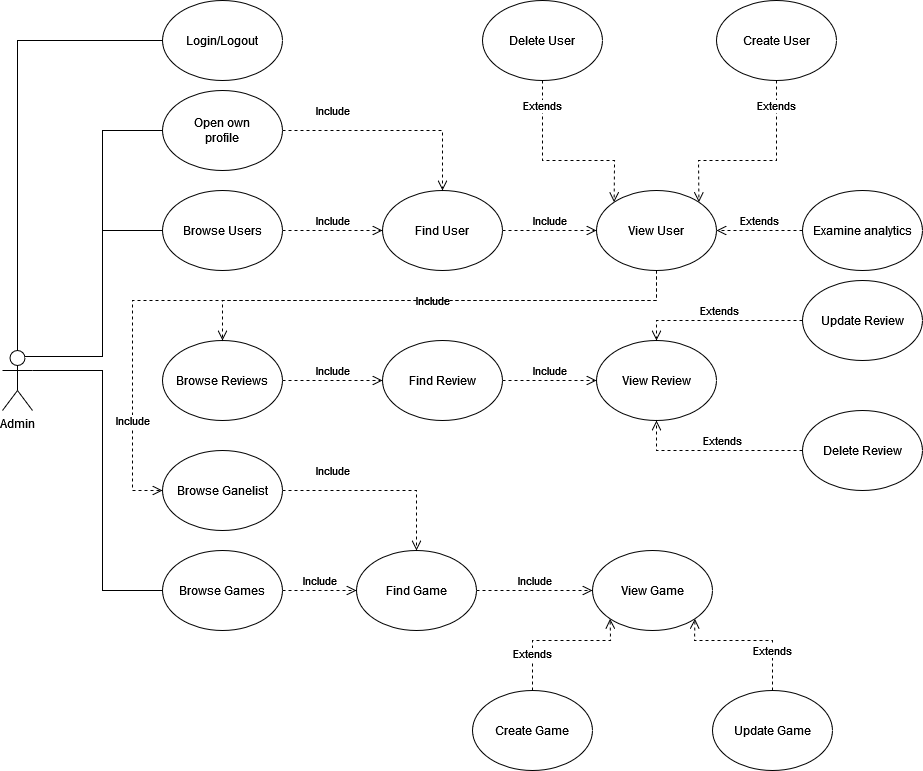

The diagram above was exported from draw.io. Its source (the exported page's mxGraphModel, read from the mxfile embedded in the PNG):
<mxGraphModel dx="1422" dy="1921" grid="1" gridSize="10" guides="1" tooltips="1" connect="1" arrows="1" fold="1" page="1" pageScale="1" pageWidth="827" pageHeight="1169" math="0" shadow="0">
  <root>
    <mxCell id="sPH3ZDbzxwggUrvZc4y2-0" />
    <mxCell id="sPH3ZDbzxwggUrvZc4y2-1" parent="sPH3ZDbzxwggUrvZc4y2-0" />
    <mxCell id="tP8P3U-wH_TQCdX1ixxw-0" value="Admin" style="shape=umlActor;verticalLabelPosition=bottom;verticalAlign=top;html=1;outlineConnect=0;" parent="sPH3ZDbzxwggUrvZc4y2-1" vertex="1">
      <mxGeometry x="50" y="150" width="30" height="60" as="geometry" />
    </mxCell>
    <mxCell id="tP8P3U-wH_TQCdX1ixxw-4" value="Login/Logout" style="ellipse;whiteSpace=wrap;html=1;" parent="sPH3ZDbzxwggUrvZc4y2-1" vertex="1">
      <mxGeometry x="210" y="-200" width="120" height="80" as="geometry" />
    </mxCell>
    <mxCell id="tP8P3U-wH_TQCdX1ixxw-5" value="Browse Users" style="ellipse;whiteSpace=wrap;html=1;" parent="sPH3ZDbzxwggUrvZc4y2-1" vertex="1">
      <mxGeometry x="210" y="-10" width="120" height="80" as="geometry" />
    </mxCell>
    <mxCell id="tP8P3U-wH_TQCdX1ixxw-6" value="Find User" style="ellipse;whiteSpace=wrap;html=1;" parent="sPH3ZDbzxwggUrvZc4y2-1" vertex="1">
      <mxGeometry x="430" y="-10" width="120" height="80" as="geometry" />
    </mxCell>
    <mxCell id="tP8P3U-wH_TQCdX1ixxw-7" value="View User" style="ellipse;whiteSpace=wrap;html=1;" parent="sPH3ZDbzxwggUrvZc4y2-1" vertex="1">
      <mxGeometry x="644" y="-10" width="120" height="80" as="geometry" />
    </mxCell>
    <mxCell id="tP8P3U-wH_TQCdX1ixxw-8" value="Delete User" style="ellipse;whiteSpace=wrap;html=1;" parent="sPH3ZDbzxwggUrvZc4y2-1" vertex="1">
      <mxGeometry x="530" y="-200" width="120" height="80" as="geometry" />
    </mxCell>
    <mxCell id="tP8P3U-wH_TQCdX1ixxw-9" value="" style="endArrow=none;html=1;rounded=0;exitX=0.5;exitY=0;exitDx=0;exitDy=0;exitPerimeter=0;entryX=0;entryY=0.5;entryDx=0;entryDy=0;" parent="sPH3ZDbzxwggUrvZc4y2-1" source="tP8P3U-wH_TQCdX1ixxw-0" target="tP8P3U-wH_TQCdX1ixxw-4" edge="1">
      <mxGeometry width="50" height="50" relative="1" as="geometry">
        <mxPoint x="120" y="110" as="sourcePoint" />
        <mxPoint x="170" y="60" as="targetPoint" />
        <Array as="points">
          <mxPoint x="65" y="-160" />
        </Array>
      </mxGeometry>
    </mxCell>
    <mxCell id="tP8P3U-wH_TQCdX1ixxw-10" value="" style="endArrow=none;html=1;rounded=0;exitX=0.75;exitY=0.1;exitDx=0;exitDy=0;exitPerimeter=0;entryX=0;entryY=0.5;entryDx=0;entryDy=0;" parent="sPH3ZDbzxwggUrvZc4y2-1" source="tP8P3U-wH_TQCdX1ixxw-0" target="tP8P3U-wH_TQCdX1ixxw-5" edge="1">
      <mxGeometry width="50" height="50" relative="1" as="geometry">
        <mxPoint x="110" y="205" as="sourcePoint" />
        <mxPoint x="160" y="155" as="targetPoint" />
        <Array as="points">
          <mxPoint x="150" y="156" />
          <mxPoint x="150" y="30" />
        </Array>
      </mxGeometry>
    </mxCell>
    <mxCell id="tP8P3U-wH_TQCdX1ixxw-11" value="Include" style="html=1;verticalAlign=bottom;endArrow=open;dashed=1;endSize=8;rounded=0;entryX=0;entryY=0.5;entryDx=0;entryDy=0;exitX=1;exitY=0.5;exitDx=0;exitDy=0;" parent="sPH3ZDbzxwggUrvZc4y2-1" source="tP8P3U-wH_TQCdX1ixxw-5" target="tP8P3U-wH_TQCdX1ixxw-6" edge="1">
      <mxGeometry relative="1" as="geometry">
        <mxPoint x="400" y="120" as="sourcePoint" />
        <mxPoint x="340" y="90" as="targetPoint" />
      </mxGeometry>
    </mxCell>
    <mxCell id="EkzMRifyez-ltMheVtEM-0" value="Include" style="html=1;verticalAlign=bottom;endArrow=open;dashed=1;endSize=8;rounded=0;entryX=0;entryY=0.5;entryDx=0;entryDy=0;exitX=1;exitY=0.5;exitDx=0;exitDy=0;" parent="sPH3ZDbzxwggUrvZc4y2-1" source="tP8P3U-wH_TQCdX1ixxw-6" target="tP8P3U-wH_TQCdX1ixxw-7" edge="1">
      <mxGeometry relative="1" as="geometry">
        <mxPoint x="610" y="60" as="sourcePoint" />
        <mxPoint x="534" y="140" as="targetPoint" />
      </mxGeometry>
    </mxCell>
    <mxCell id="EkzMRifyez-ltMheVtEM-1" value="Browse Games" style="ellipse;whiteSpace=wrap;html=1;" parent="sPH3ZDbzxwggUrvZc4y2-1" vertex="1">
      <mxGeometry x="210" y="350" width="120" height="80" as="geometry" />
    </mxCell>
    <mxCell id="EkzMRifyez-ltMheVtEM-2" value="Find Game" style="ellipse;whiteSpace=wrap;html=1;" parent="sPH3ZDbzxwggUrvZc4y2-1" vertex="1">
      <mxGeometry x="404" y="350" width="120" height="80" as="geometry" />
    </mxCell>
    <mxCell id="EkzMRifyez-ltMheVtEM-3" value="View Game" style="ellipse;whiteSpace=wrap;html=1;" parent="sPH3ZDbzxwggUrvZc4y2-1" vertex="1">
      <mxGeometry x="640" y="350" width="120" height="80" as="geometry" />
    </mxCell>
    <mxCell id="EkzMRifyez-ltMheVtEM-4" value="Include" style="html=1;verticalAlign=bottom;endArrow=open;dashed=1;endSize=8;rounded=0;entryX=0;entryY=0.5;entryDx=0;entryDy=0;exitX=1;exitY=0.5;exitDx=0;exitDy=0;" parent="sPH3ZDbzxwggUrvZc4y2-1" source="EkzMRifyez-ltMheVtEM-1" target="EkzMRifyez-ltMheVtEM-2" edge="1">
      <mxGeometry relative="1" as="geometry">
        <mxPoint x="360" y="420" as="sourcePoint" />
        <mxPoint x="320" y="420" as="targetPoint" />
      </mxGeometry>
    </mxCell>
    <mxCell id="EkzMRifyez-ltMheVtEM-5" value="Include" style="html=1;verticalAlign=bottom;endArrow=open;dashed=1;endSize=8;rounded=0;entryX=0;entryY=0.5;entryDx=0;entryDy=0;exitX=1;exitY=0.5;exitDx=0;exitDy=0;" parent="sPH3ZDbzxwggUrvZc4y2-1" source="EkzMRifyez-ltMheVtEM-2" target="EkzMRifyez-ltMheVtEM-3" edge="1">
      <mxGeometry relative="1" as="geometry">
        <mxPoint x="580" y="390" as="sourcePoint" />
        <mxPoint x="514" y="470" as="targetPoint" />
      </mxGeometry>
    </mxCell>
    <mxCell id="EkzMRifyez-ltMheVtEM-6" value="Update Game" style="ellipse;whiteSpace=wrap;html=1;" parent="sPH3ZDbzxwggUrvZc4y2-1" vertex="1">
      <mxGeometry x="760" y="490" width="120" height="80" as="geometry" />
    </mxCell>
    <mxCell id="EkzMRifyez-ltMheVtEM-7" value="Create User" style="ellipse;whiteSpace=wrap;html=1;" parent="sPH3ZDbzxwggUrvZc4y2-1" vertex="1">
      <mxGeometry x="764" y="-200" width="120" height="80" as="geometry" />
    </mxCell>
    <mxCell id="EkzMRifyez-ltMheVtEM-8" value="Create Game" style="ellipse;whiteSpace=wrap;html=1;" parent="sPH3ZDbzxwggUrvZc4y2-1" vertex="1">
      <mxGeometry x="520" y="490" width="120" height="80" as="geometry" />
    </mxCell>
    <mxCell id="EkzMRifyez-ltMheVtEM-9" value="Browse Reviews" style="ellipse;whiteSpace=wrap;html=1;" parent="sPH3ZDbzxwggUrvZc4y2-1" vertex="1">
      <mxGeometry x="210" y="140" width="120" height="80" as="geometry" />
    </mxCell>
    <mxCell id="EkzMRifyez-ltMheVtEM-10" value="Find Review" style="ellipse;whiteSpace=wrap;html=1;" parent="sPH3ZDbzxwggUrvZc4y2-1" vertex="1">
      <mxGeometry x="430" y="140" width="120" height="80" as="geometry" />
    </mxCell>
    <mxCell id="EkzMRifyez-ltMheVtEM-11" value="View Review" style="ellipse;whiteSpace=wrap;html=1;" parent="sPH3ZDbzxwggUrvZc4y2-1" vertex="1">
      <mxGeometry x="644" y="140" width="120" height="80" as="geometry" />
    </mxCell>
    <mxCell id="EkzMRifyez-ltMheVtEM-12" value="Include" style="html=1;verticalAlign=bottom;endArrow=open;dashed=1;endSize=8;rounded=0;entryX=0;entryY=0.5;entryDx=0;entryDy=0;exitX=1;exitY=0.5;exitDx=0;exitDy=0;" parent="sPH3ZDbzxwggUrvZc4y2-1" source="EkzMRifyez-ltMheVtEM-9" target="EkzMRifyez-ltMheVtEM-10" edge="1">
      <mxGeometry relative="1" as="geometry">
        <mxPoint x="390" y="230" as="sourcePoint" />
        <mxPoint x="340" y="240" as="targetPoint" />
      </mxGeometry>
    </mxCell>
    <mxCell id="EkzMRifyez-ltMheVtEM-13" value="Include" style="html=1;verticalAlign=bottom;endArrow=open;dashed=1;endSize=8;rounded=0;exitX=1;exitY=0.5;exitDx=0;exitDy=0;entryX=0;entryY=0.5;entryDx=0;entryDy=0;" parent="sPH3ZDbzxwggUrvZc4y2-1" source="EkzMRifyez-ltMheVtEM-10" target="EkzMRifyez-ltMheVtEM-11" edge="1">
      <mxGeometry relative="1" as="geometry">
        <mxPoint x="618" y="290" as="sourcePoint" />
        <mxPoint x="590" y="210" as="targetPoint" />
      </mxGeometry>
    </mxCell>
    <mxCell id="EkzMRifyez-ltMheVtEM-14" value="" style="endArrow=none;html=1;rounded=0;exitX=1;exitY=0.3333333333333333;exitDx=0;exitDy=0;exitPerimeter=0;entryX=0;entryY=0.5;entryDx=0;entryDy=0;" parent="sPH3ZDbzxwggUrvZc4y2-1" source="tP8P3U-wH_TQCdX1ixxw-0" target="EkzMRifyez-ltMheVtEM-1" edge="1">
      <mxGeometry width="50" height="50" relative="1" as="geometry">
        <mxPoint x="390" y="110" as="sourcePoint" />
        <mxPoint x="440" y="60" as="targetPoint" />
        <Array as="points">
          <mxPoint x="150" y="170" />
          <mxPoint x="150" y="390" />
        </Array>
      </mxGeometry>
    </mxCell>
    <mxCell id="EkzMRifyez-ltMheVtEM-15" value="Delete Review" style="ellipse;whiteSpace=wrap;html=1;" parent="sPH3ZDbzxwggUrvZc4y2-1" vertex="1">
      <mxGeometry x="850" y="210" width="120" height="80" as="geometry" />
    </mxCell>
    <mxCell id="EkzMRifyez-ltMheVtEM-16" value="Update Review" style="ellipse;whiteSpace=wrap;html=1;" parent="sPH3ZDbzxwggUrvZc4y2-1" vertex="1">
      <mxGeometry x="850" y="80" width="120" height="80" as="geometry" />
    </mxCell>
    <mxCell id="EkzMRifyez-ltMheVtEM-17" value="Open own &lt;br&gt;profile" style="ellipse;whiteSpace=wrap;html=1;" parent="sPH3ZDbzxwggUrvZc4y2-1" vertex="1">
      <mxGeometry x="210" y="-110" width="120" height="80" as="geometry" />
    </mxCell>
    <mxCell id="EkzMRifyez-ltMheVtEM-18" value="Examine analytics" style="ellipse;whiteSpace=wrap;html=1;" parent="sPH3ZDbzxwggUrvZc4y2-1" vertex="1">
      <mxGeometry x="850" y="-10" width="120" height="80" as="geometry" />
    </mxCell>
    <mxCell id="EkzMRifyez-ltMheVtEM-21" value="Extends" style="html=1;verticalAlign=bottom;endArrow=open;dashed=1;endSize=8;rounded=0;entryX=0.5;entryY=1;entryDx=0;entryDy=0;exitX=0;exitY=0.5;exitDx=0;exitDy=0;" parent="sPH3ZDbzxwggUrvZc4y2-1" source="EkzMRifyez-ltMheVtEM-15" target="EkzMRifyez-ltMheVtEM-11" edge="1">
      <mxGeometry x="-0.0909" relative="1" as="geometry">
        <mxPoint x="858" y="240" as="sourcePoint" />
        <mxPoint x="764" y="240" as="targetPoint" />
        <Array as="points">
          <mxPoint x="704" y="250" />
        </Array>
        <mxPoint as="offset" />
      </mxGeometry>
    </mxCell>
    <mxCell id="EkzMRifyez-ltMheVtEM-23" value="Extends" style="html=1;verticalAlign=bottom;endArrow=open;dashed=1;endSize=8;rounded=0;entryX=0.5;entryY=0;entryDx=0;entryDy=0;exitX=0;exitY=0.5;exitDx=0;exitDy=0;" parent="sPH3ZDbzxwggUrvZc4y2-1" source="EkzMRifyez-ltMheVtEM-16" target="EkzMRifyez-ltMheVtEM-11" edge="1">
      <mxGeometry relative="1" as="geometry">
        <mxPoint x="871" y="179.5" as="sourcePoint" />
        <mxPoint x="777" y="179.5" as="targetPoint" />
        <Array as="points">
          <mxPoint x="704" y="120" />
        </Array>
      </mxGeometry>
    </mxCell>
    <mxCell id="EkzMRifyez-ltMheVtEM-27" value="Extends" style="html=1;verticalAlign=bottom;endArrow=open;dashed=1;endSize=8;rounded=0;entryX=0;entryY=0;entryDx=0;entryDy=0;exitX=0.5;exitY=1;exitDx=0;exitDy=0;" parent="sPH3ZDbzxwggUrvZc4y2-1" source="tP8P3U-wH_TQCdX1ixxw-8" target="tP8P3U-wH_TQCdX1ixxw-7" edge="1">
      <mxGeometry x="-0.6335" relative="1" as="geometry">
        <mxPoint x="764" y="-70.5" as="sourcePoint" />
        <mxPoint x="670" y="-70.5" as="targetPoint" />
        <Array as="points">
          <mxPoint x="590" y="-40" />
          <mxPoint x="662" y="-40" />
        </Array>
        <mxPoint as="offset" />
      </mxGeometry>
    </mxCell>
    <mxCell id="EkzMRifyez-ltMheVtEM-28" value="Extends" style="html=1;verticalAlign=bottom;endArrow=open;dashed=1;endSize=8;rounded=0;entryX=1;entryY=0.5;entryDx=0;entryDy=0;exitX=0;exitY=0.5;exitDx=0;exitDy=0;" parent="sPH3ZDbzxwggUrvZc4y2-1" source="EkzMRifyez-ltMheVtEM-18" target="tP8P3U-wH_TQCdX1ixxw-7" edge="1">
      <mxGeometry relative="1" as="geometry">
        <mxPoint x="967" y="-60.5" as="sourcePoint" />
        <mxPoint x="873" y="-60.5" as="targetPoint" />
      </mxGeometry>
    </mxCell>
    <mxCell id="EkzMRifyez-ltMheVtEM-29" value="Extends" style="html=1;verticalAlign=bottom;endArrow=open;dashed=1;endSize=8;rounded=0;entryX=1;entryY=0;entryDx=0;entryDy=0;exitX=0.5;exitY=1;exitDx=0;exitDy=0;" parent="sPH3ZDbzxwggUrvZc4y2-1" source="EkzMRifyez-ltMheVtEM-7" target="tP8P3U-wH_TQCdX1ixxw-7" edge="1">
      <mxGeometry x="-0.6465" relative="1" as="geometry">
        <mxPoint x="921" y="-90" as="sourcePoint" />
        <mxPoint x="827" y="-90" as="targetPoint" />
        <Array as="points">
          <mxPoint x="824" y="-40" />
          <mxPoint x="780" y="-40" />
          <mxPoint x="746" y="-40" />
        </Array>
        <mxPoint as="offset" />
      </mxGeometry>
    </mxCell>
    <mxCell id="EkzMRifyez-ltMheVtEM-31" value="" style="endArrow=none;html=1;rounded=0;exitX=0.75;exitY=0.1;exitDx=0;exitDy=0;exitPerimeter=0;entryX=0;entryY=0.5;entryDx=0;entryDy=0;" parent="sPH3ZDbzxwggUrvZc4y2-1" source="tP8P3U-wH_TQCdX1ixxw-0" target="EkzMRifyez-ltMheVtEM-17" edge="1">
      <mxGeometry width="50" height="50" relative="1" as="geometry">
        <mxPoint x="160" y="130" as="sourcePoint" />
        <mxPoint x="280" y="80" as="targetPoint" />
        <Array as="points">
          <mxPoint x="150" y="156" />
          <mxPoint x="150" y="-70" />
        </Array>
      </mxGeometry>
    </mxCell>
    <mxCell id="EkzMRifyez-ltMheVtEM-33" value="Include" style="html=1;verticalAlign=bottom;endArrow=open;dashed=1;endSize=8;rounded=0;entryX=0.5;entryY=0;entryDx=0;entryDy=0;exitX=1;exitY=0.5;exitDx=0;exitDy=0;" parent="sPH3ZDbzxwggUrvZc4y2-1" source="EkzMRifyez-ltMheVtEM-17" target="tP8P3U-wH_TQCdX1ixxw-6" edge="1">
      <mxGeometry x="-0.5455" y="10" relative="1" as="geometry">
        <mxPoint x="350" y="-91.42999999999978" as="sourcePoint" />
        <mxPoint x="450.0000000000068" y="-91.42999999999978" as="targetPoint" />
        <Array as="points">
          <mxPoint x="490" y="-70" />
        </Array>
        <mxPoint as="offset" />
      </mxGeometry>
    </mxCell>
    <mxCell id="EkzMRifyez-ltMheVtEM-34" value="Include" style="html=1;verticalAlign=bottom;endArrow=open;dashed=1;endSize=8;rounded=0;entryX=0.5;entryY=0;entryDx=0;entryDy=0;exitX=0.5;exitY=1;exitDx=0;exitDy=0;" parent="sPH3ZDbzxwggUrvZc4y2-1" source="tP8P3U-wH_TQCdX1ixxw-7" target="EkzMRifyez-ltMheVtEM-9" edge="1">
      <mxGeometry x="0.0079" y="10" relative="1" as="geometry">
        <mxPoint x="510" y="100.00000000000023" as="sourcePoint" />
        <mxPoint x="610.0000000000068" y="100.00000000000023" as="targetPoint" />
        <Array as="points">
          <mxPoint x="704" y="100" />
          <mxPoint x="270" y="100" />
        </Array>
        <mxPoint as="offset" />
      </mxGeometry>
    </mxCell>
    <mxCell id="ugXwr_4a3KvhUdbkAHye-1" value="Browse Ganelist" style="ellipse;whiteSpace=wrap;html=1;" parent="sPH3ZDbzxwggUrvZc4y2-1" vertex="1">
      <mxGeometry x="210" y="250" width="120" height="80" as="geometry" />
    </mxCell>
    <mxCell id="gr23nGskCx4NWdyI4lAQ-0" value="Extends" style="html=1;verticalAlign=bottom;endArrow=open;dashed=1;endSize=8;rounded=0;entryX=0;entryY=1;entryDx=0;entryDy=0;exitX=0.5;exitY=0;exitDx=0;exitDy=0;" parent="sPH3ZDbzxwggUrvZc4y2-1" source="EkzMRifyez-ltMheVtEM-8" target="EkzMRifyez-ltMheVtEM-3" edge="1">
      <mxGeometry x="-0.6354" relative="1" as="geometry">
        <mxPoint x="996" y="400.0000000000002" as="sourcePoint" />
        <mxPoint x="909.9999999999932" y="400.0000000000002" as="targetPoint" />
        <Array as="points">
          <mxPoint x="580" y="440" />
          <mxPoint x="658" y="440" />
        </Array>
        <mxPoint as="offset" />
      </mxGeometry>
    </mxCell>
    <mxCell id="gr23nGskCx4NWdyI4lAQ-1" value="Extends" style="html=1;verticalAlign=bottom;endArrow=open;dashed=1;endSize=8;rounded=0;entryX=1;entryY=1;entryDx=0;entryDy=0;exitX=0.5;exitY=0;exitDx=0;exitDy=0;" parent="sPH3ZDbzxwggUrvZc4y2-1" source="EkzMRifyez-ltMheVtEM-6" target="EkzMRifyez-ltMheVtEM-3" edge="1">
      <mxGeometry x="-0.5993" relative="1" as="geometry">
        <mxPoint x="966" y="480" as="sourcePoint" />
        <mxPoint x="879.9999999999932" y="480" as="targetPoint" />
        <Array as="points">
          <mxPoint x="820" y="440" />
          <mxPoint x="742" y="440" />
        </Array>
        <mxPoint as="offset" />
      </mxGeometry>
    </mxCell>
    <mxCell id="gr23nGskCx4NWdyI4lAQ-2" value="Include" style="html=1;verticalAlign=bottom;endArrow=open;dashed=1;endSize=8;rounded=0;entryX=0.5;entryY=0;entryDx=0;entryDy=0;exitX=1;exitY=0.5;exitDx=0;exitDy=0;" parent="sPH3ZDbzxwggUrvZc4y2-1" source="ugXwr_4a3KvhUdbkAHye-1" target="EkzMRifyez-ltMheVtEM-2" edge="1">
      <mxGeometry x="-0.4845" y="10" relative="1" as="geometry">
        <mxPoint x="340" y="270" as="sourcePoint" />
        <mxPoint x="440.0000000000068" y="270" as="targetPoint" />
        <Array as="points">
          <mxPoint x="464" y="290" />
        </Array>
        <mxPoint as="offset" />
      </mxGeometry>
    </mxCell>
    <mxCell id="gr23nGskCx4NWdyI4lAQ-3" value="Include" style="html=1;verticalAlign=bottom;endArrow=open;dashed=1;endSize=8;rounded=0;entryX=0;entryY=0.5;entryDx=0;entryDy=0;exitX=0.5;exitY=1;exitDx=0;exitDy=0;" parent="sPH3ZDbzxwggUrvZc4y2-1" source="tP8P3U-wH_TQCdX1ixxw-7" target="ugXwr_4a3KvhUdbkAHye-1" edge="1">
      <mxGeometry x="0.7674" relative="1" as="geometry">
        <mxPoint x="500" y="270.0000000000002" as="sourcePoint" />
        <mxPoint x="600.0000000000068" y="270.0000000000002" as="targetPoint" />
        <Array as="points">
          <mxPoint x="704" y="100" />
          <mxPoint x="180" y="100" />
          <mxPoint x="180" y="290" />
        </Array>
        <mxPoint as="offset" />
      </mxGeometry>
    </mxCell>
  </root>
</mxGraphModel>